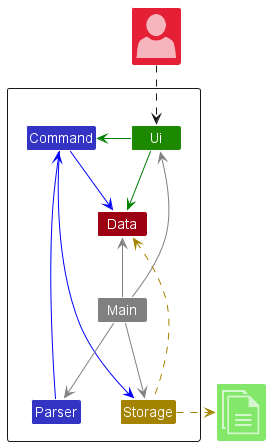

The diagram above was rendered by PlantUML. Its source (embedded in the PNG):
@startuml
!include <office/Concepts/globe_internet>
!include <office/Concepts/documents>
!include <office/Users/user>
!include style.puml

Package " "<<Rectangle>>{
    Class Ui UI_COLOR
    Class Command LOGIC_COLOR
    Class Storage STORAGE_COLOR
    Class Parser LOGIC_COLOR
    Class Data MODEL_COLOR
    Class Main #grey
}

Class "<$user>" as User MODEL_COLOR_T2
Class "<$documents>" as File UI_COLOR_T1


Ui -[#green]> Command
Ui -right[#green]-> Data
Parser -[#blue]-> Command
Command -[#blue]-> Storage
Command -down[#blue]-> Data
Main -[#grey]-> Ui
Main -[#grey]-> Parser
Main -[#grey]-> Storage
Main -up[#grey]-> Data


Storage -up[STORAGE_COLOR].> Data
Storage .right[STORAGE_COLOR].>File
User ..> Ui
@enduml